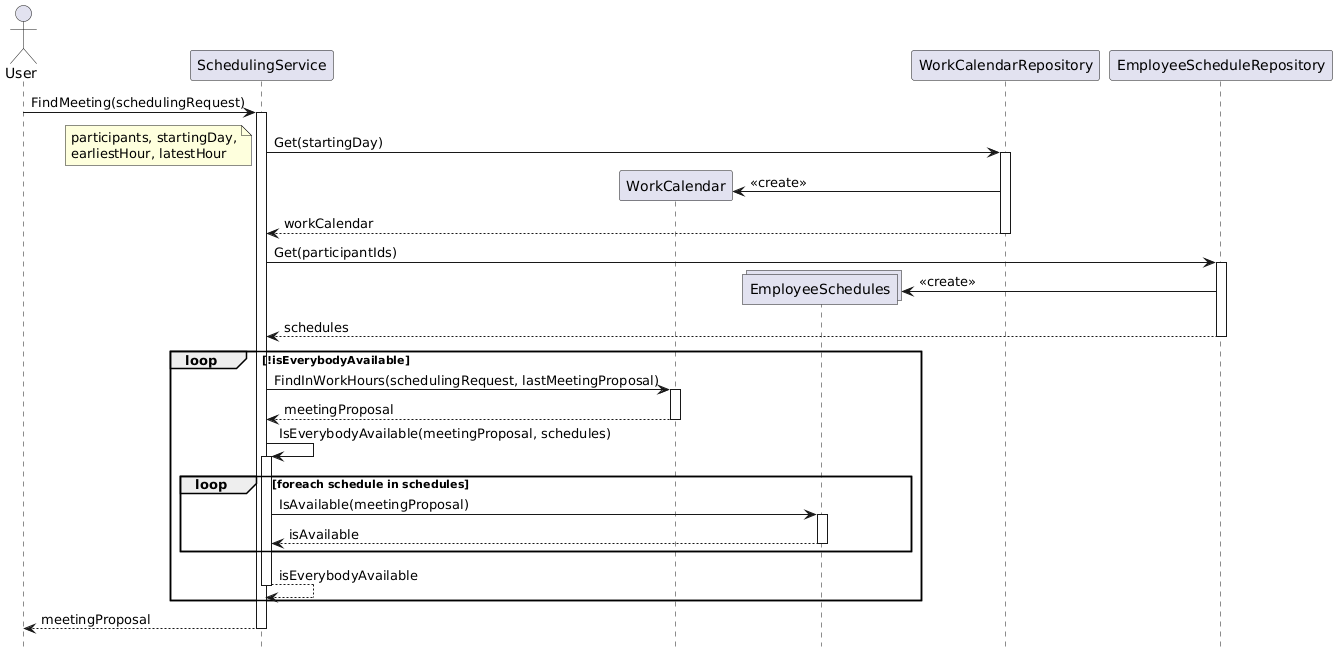

The diagram above was rendered by PlantUML. Its source (embedded in the PNG):
@startuml
hide footbox

actor "User" as U
participant "SchedulingService" as SS
participant "WorkCalendar" as WC
collections "EmployeeSchedules" as ES
participant "WorkCalendarRepository" as WR
participant "EmployeeScheduleRepository" as ER

U -> SS ++: FindMeeting(schedulingRequest)

SS -> WR ++: Get(startingDay)
note left
participants, startingDay,
earliestHour, latestHour
end note
WR -> WC **: <<create>>
WR --> SS --: workCalendar

SS -> ER ++: Get(participantIds)
ER -> ES **: <<create>>
ER --> SS --: schedules

loop !isEverybodyAvailable
  SS -> WC ++: FindInWorkHours(schedulingRequest, lastMeetingProposal)
  WC --> SS --: meetingProposal

  SS -> SS ++: IsEverybodyAvailable(meetingProposal, schedules)
  loop foreach schedule in schedules
    SS -> ES ++: IsAvailable(meetingProposal)
    ES --> SS --: isAvailable
  end
  SS --> SS --: isEverybodyAvailable
end

SS --> U --: meetingProposal
@enduml